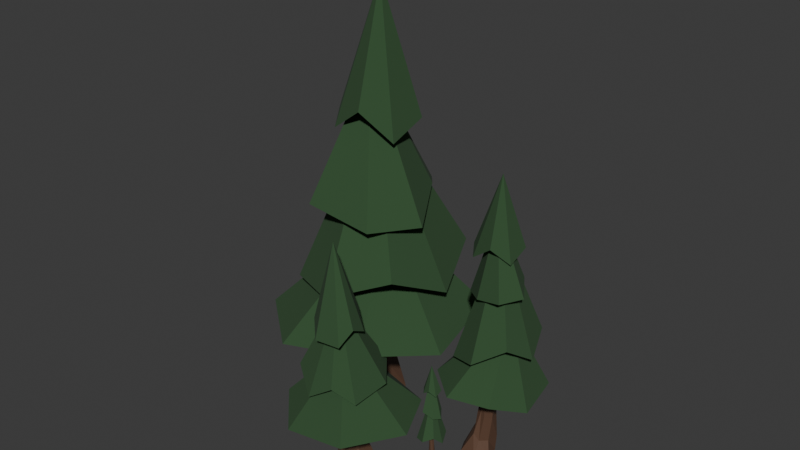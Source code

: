 # Source: Tree.blend  (saved by Blender 4.2.66; exported with 4.5.12 LTS)
import bpy
from mathutils import Matrix  # noqa: F401  (used for matrix-valued properties, if any)

bpy.ops.wm.read_factory_settings(use_empty=True)
scene = bpy.context.scene
scene.name = 'Scene'

# ---- collections
col_collection = bpy.data.collections.new('Collection'); scene.collection.children.link(col_collection)

# ---- materials (node trees are filled in below, after node groups)
mat_tree = bpy.data.materials.new('Tree')
mat_trunk = bpy.data.materials.new('Trunk')

# ---- material node trees
mat_tree.use_nodes = True; mat_tree.node_tree.nodes.clear()
_N = mat_tree.node_tree.nodes; _L = mat_tree.node_tree.links
n0 = _N.new('ShaderNodeBsdfPrincipled'); n0.name = 'Principled BSDF'; n0.location = (10, 300)
n0.inputs[0].default_value = (0.03111, 0.07973, 0.03039, 1.0)
n0.inputs[2].default_value = 1.0
n1 = _N.new('ShaderNodeOutputMaterial'); n1.name = 'Material Output'; n1.location = (300, 300)
_L.new(n0.outputs[0], n1.inputs[0])
n1.is_active_output = True
mat_trunk.use_nodes = True; mat_trunk.node_tree.nodes.clear()
_N = mat_trunk.node_tree.nodes; _L = mat_trunk.node_tree.links
n0 = _N.new('ShaderNodeBsdfPrincipled'); n0.name = 'Principled BSDF'; n0.location = (10, 300)
n0.inputs[0].default_value = (0.1124, 0.05925, 0.03642, 1.0)
n1 = _N.new('ShaderNodeOutputMaterial'); n1.name = 'Material Output'; n1.location = (300, 300)
_L.new(n0.outputs[0], n1.inputs[0])
n1.is_active_output = True

# ---- world
world_world = bpy.data.worlds.new('World'); scene.world = world_world
world_world.use_nodes = True; world_world.node_tree.nodes.clear()
_N = world_world.node_tree.nodes; _L = world_world.node_tree.links
n0 = _N.new('ShaderNodeOutputWorld'); n0.name = 'World Output'; n0.location = (300, 300)
n1 = _N.new('ShaderNodeBackground'); n1.name = 'Background'; n1.location = (10, 300)
n1.inputs[0].default_value = (0.05088, 0.05088, 0.05088, 1.0)
_L.new(n1.outputs[0], n0.inputs[0])
n0.is_active_output = True
world_world.color = (0.05088, 0.05088, 0.05088)
world_world.sun_shadow_jitter_overblur = 0.0

# ---- meshes
me_cone = bpy.data.meshes.new('Cone')
me_cone.from_pydata([(-0.08482, 0.9675, -1.251), (0.7818, 0.6235, -1.0), (0.824, -0.3148, -1.245), (0.2405, -0.7773, -0.8078), (-0.5424, -0.6012, -1.194), (-0.8815, -0.08106, -0.9804), (-0.9088, 0.4831, -1.304), (0.0, 0.0, 1.0), (-0.02283, 0.03267, -0.362)], [], [(0, 7, 1), (1, 7, 2), (2, 7, 3), (3, 7, 4), (4, 7, 5), (5, 7, 6), (6, 7, 0), (4, 5, 8), (6, 8, 5), (0, 8, 6), (1, 8, 0), (2, 8, 1), (3, 8, 2), (4, 8, 3)])
_uv = me_cone.uv_layers.new(name='UVMap')
_uv.uv.foreach_set('vector', [0.25, 0.49, 0.25, 0.25, 0.4376, 0.3996, 0.4376, 0.3996, 0.25, 0.25, 0.484, 0.1966, 0.484, 0.1966, 0.25, 0.25, 0.3541, 0.03377, 0.3541, 0.03377, 0.25, 0.25, 0.1459, 0.03377, 0.1459, 0.03377, 0.25, 0.25, 0.01602, 0.1966, 0.01602, 0.1966, 0.25, 0.25, 0.06236, 0.3996, 0.06236, 0.3996, 0.25, 0.25, 0.25, 0.49, 0.1459, 0.03377, 0.01602, 0.1966, 0.0, 0.0, 0.06236, 0.3996, 0.0, 0.0, 0.01602, 0.1966, 0.25, 0.49, 0.0, 0.0, 0.06236, 0.3996, 0.4376, 0.3996, 0.0, 0.0, 0.25, 0.49, 0.484, 0.1966, 0.0, 0.0, 0.4376, 0.3996, 0.3541, 0.03377, 0.0, 0.0, 0.484, 0.1966, 0.1459, 0.03377, 0.0, 0.0, 0.3541, 0.03377])
me_cone.materials.append(mat_tree)
me_cone.update()
me_cone_001 = bpy.data.meshes.new('Cone.001')
me_cone_001.from_pydata([(-0.08482, 0.9675, -1.251), (0.7818, 0.6235, -1.0), (0.824, -0.3148, -1.245), (0.3545, -0.8983, -1.156), (-0.5101, -0.6695, -1.11), (-0.6344, -0.2364, -0.9984), (-0.6897, 0.5582, -1.329), (0.0, 0.0, 1.0), (-0.02283, 0.03267, -0.362)], [], [(0, 7, 1), (1, 7, 2), (2, 7, 3), (3, 7, 4), (4, 7, 5), (5, 7, 6), (6, 7, 0), (4, 5, 8), (6, 8, 5), (0, 8, 6), (1, 8, 0), (2, 8, 1), (3, 8, 2), (4, 8, 3)])
_uv = me_cone_001.uv_layers.new(name='UVMap')
_uv.uv.foreach_set('vector', [0.25, 0.49, 0.25, 0.25, 0.4376, 0.3996, 0.4376, 0.3996, 0.25, 0.25, 0.484, 0.1966, 0.484, 0.1966, 0.25, 0.25, 0.3541, 0.03377, 0.3541, 0.03377, 0.25, 0.25, 0.1459, 0.03377, 0.1459, 0.03377, 0.25, 0.25, 0.01602, 0.1966, 0.01602, 0.1966, 0.25, 0.25, 0.06236, 0.3996, 0.06236, 0.3996, 0.25, 0.25, 0.25, 0.49, 0.1459, 0.03377, 0.01602, 0.1966, 0.0, 0.0, 0.06236, 0.3996, 0.0, 0.0, 0.01602, 0.1966, 0.25, 0.49, 0.0, 0.0, 0.06236, 0.3996, 0.4376, 0.3996, 0.0, 0.0, 0.25, 0.49, 0.484, 0.1966, 0.0, 0.0, 0.4376, 0.3996, 0.3541, 0.03377, 0.0, 0.0, 0.484, 0.1966, 0.1459, 0.03377, 0.0, 0.0, 0.3541, 0.03377])
me_cone_001.materials.append(mat_tree)
me_cone_001.update()
me_cone_002 = bpy.data.meshes.new('Cone.002')
me_cone_002.from_pydata([(-0.08482, 0.9675, -1.251), (0.7399, 0.6967, -1.304), (0.7774, -0.3876, -1.46), (0.275, -0.8611, -1.043), (-0.496, -0.6276, -1.329), (-0.8773, -0.08445, -0.9409), (-0.7732, 0.6221, -1.164), (0.0, 0.0, 1.0), (-0.02283, 0.03267, -0.362), (0.7479, 0.1536, -1.052)], [], [(0, 7, 1), (1, 7, 2, 9), (2, 7, 3), (3, 7, 4), (4, 7, 5), (5, 7, 6), (6, 7, 0), (4, 5, 8), (6, 8, 5), (0, 8, 6), (1, 8, 0), (2, 8, 1, 9), (3, 8, 2), (4, 8, 3)])
_uv = me_cone_002.uv_layers.new(name='UVMap')
_uv.uv.foreach_set('vector', [0.25, 0.49, 0.25, 0.25, 0.4376, 0.3996, 0.4376, 0.3996, 0.25, 0.25, 0.484, 0.1966, 0.4608, 0.2981, 0.484, 0.1966, 0.25, 0.25, 0.3541, 0.03377, 0.3541, 0.03377, 0.25, 0.25, 0.1459, 0.03377, 0.1459, 0.03377, 0.25, 0.25, 0.01602, 0.1966, 0.01602, 0.1966, 0.25, 0.25, 0.06236, 0.3996, 0.06236, 0.3996, 0.25, 0.25, 0.25, 0.49, 0.1459, 0.03377, 0.01602, 0.1966, 0.0, 0.0, 0.06236, 0.3996, 0.0, 0.0, 0.01602, 0.1966, 0.25, 0.49, 0.0, 0.0, 0.06236, 0.3996, 0.4376, 0.3996, 0.0, 0.0, 0.25, 0.49, 0.484, 0.1966, 0.0, 0.0, 0.4376, 0.3996, 0.4608, 0.2981, 0.3541, 0.03377, 0.0, 0.0, 0.484, 0.1966, 0.1459, 0.03377, 0.0, 0.0, 0.3541, 0.03377])
me_cone_002.materials.append(mat_tree)
me_cone_002.update()
me_cone_003 = bpy.data.meshes.new('Cone.003')
me_cone_003.from_pydata([(-0.08482, 0.9675, -1.251), (0.7818, 0.6235, -1.0), (0.824, -0.3148, -1.245), (0.3035, -0.8491, -0.9276), (-0.5101, -0.6695, -1.11), (-0.8773, -0.08445, -0.9409), (-0.7732, 0.6221, -1.164), (0.0, 0.0, 1.0), (-0.02283, 0.03267, -0.362)], [], [(0, 7, 1), (1, 7, 2), (2, 7, 3), (3, 7, 4), (4, 7, 5), (5, 7, 6), (6, 7, 0), (4, 5, 8), (6, 8, 5), (0, 8, 6), (1, 8, 0), (2, 8, 1), (3, 8, 2), (4, 8, 3)])
_uv = me_cone_003.uv_layers.new(name='UVMap')
_uv.uv.foreach_set('vector', [0.25, 0.49, 0.25, 0.25, 0.4376, 0.3996, 0.4376, 0.3996, 0.25, 0.25, 0.484, 0.1966, 0.484, 0.1966, 0.25, 0.25, 0.3541, 0.03377, 0.3541, 0.03377, 0.25, 0.25, 0.1459, 0.03377, 0.1459, 0.03377, 0.25, 0.25, 0.01602, 0.1966, 0.01602, 0.1966, 0.25, 0.25, 0.06236, 0.3996, 0.06236, 0.3996, 0.25, 0.25, 0.25, 0.49, 0.1459, 0.03377, 0.01602, 0.1966, 0.0, 0.0, 0.06236, 0.3996, 0.0, 0.0, 0.01602, 0.1966, 0.25, 0.49, 0.0, 0.0, 0.06236, 0.3996, 0.4376, 0.3996, 0.0, 0.0, 0.25, 0.49, 0.484, 0.1966, 0.0, 0.0, 0.4376, 0.3996, 0.3541, 0.03377, 0.0, 0.0, 0.484, 0.1966, 0.1459, 0.03377, 0.0, 0.0, 0.3541, 0.03377])
me_cone_003.materials.append(mat_tree)
me_cone_003.update()
me_cylinder = bpy.data.meshes.new('Cylinder')
me_cylinder.from_pydata([(8.479e-09, 1.751, -1.0), (-0.09448, 0.4778, 1.479), (1.369, 1.092, -1.0), (0.2753, 0.2936, 1.458), (1.707, -0.3897, -1.0), (0.3662, -0.1156, 1.455), (0.7598, -1.578, -1.0), (0.1097, -0.4418, 1.473), (-0.7598, -1.578, -1.0), (-0.301, -0.4393, 1.498), (-1.297, -0.4114, -1.0), (-0.5566, -0.11, 1.512), (-0.9235, 1.057, -0.9246), (-0.4647, 0.2982, 1.503), (0.1026, 1.192, 0.1391), (0.8464, 0.8262, -0.07235), (1.012, 0.003985, -0.1226), (0.5211, -0.6806, -0.07797), (0.03258, -0.5896, 0.02801), (-0.599, -0.1104, 0.1626), (-0.5825, 0.59, -0.04613), (-0.2274, 0.8145, 0.5967), (0.3693, 0.7606, 0.5914), (0.8352, 0.3533, 0.4259), (0.5667, -0.3743, 0.6576), (0.1585, -0.5606, 0.5691), (-0.354, -0.4425, 0.6219), (-0.4153, 0.1824, 0.5499), (1.236, 1.114, -0.6455), (1.148, -0.1367, -0.651), (0.5052, -0.7736, -0.67), (-0.04547, -1.055, -0.5251), (-0.637, 0.1593, -0.4055), (-0.6788, 1.014, -0.5385), (0.1043, 1.259, -0.461)], [], [(21, 1, 3, 22), (22, 3, 5, 23), (23, 5, 7, 24), (24, 7, 9, 25), (25, 9, 11, 26), (3, 1, 13, 11, 9, 7, 5), (26, 11, 13, 27), (27, 13, 1, 21), (0, 2, 4, 6, 8, 10, 12), (33, 20, 14, 34), (32, 19, 20, 33), (31, 18, 19, 32), (30, 17, 18, 31), (29, 16, 17, 30), (28, 15, 16, 29), (34, 14, 15, 28), (20, 27, 21, 14), (19, 26, 27, 20), (18, 25, 26, 19), (17, 24, 25, 18), (16, 23, 24, 17), (15, 22, 23, 16), (14, 21, 22, 15), (0, 34, 28, 2), (2, 28, 29, 4), (4, 29, 30, 6), (6, 30, 31, 8), (8, 31, 32, 10), (10, 32, 33, 12), (12, 33, 34, 0)])
_uv = me_cylinder.uv_layers.new(name='UVMap')
_uv.uv.foreach_set('vector', [1.0, 0.875, 1.0, 1.0, 0.8571, 1.0, 0.8571, 0.875, 0.8571, 0.875, 0.8571, 1.0, 0.7143, 1.0, 0.7143, 0.875, 0.7143, 0.875, 0.7143, 1.0, 0.5714, 1.0, 0.5714, 0.875, 0.5714, 0.875, 0.5714, 1.0, 0.4286, 1.0, 0.4286, 0.875, 0.4286, 0.875, 0.4286, 1.0, 0.2857, 1.0, 0.2857, 0.875, 0.4376, 0.3996, 0.25, 0.49, 0.06236, 0.3996, 0.01602, 0.1966, 0.1459, 0.03377, 0.3541, 0.03377, 0.484, 0.1966, 0.2857, 0.875, 0.2857, 1.0, 0.1429, 1.0, 0.1429, 0.875, 0.1429, 0.875, 0.1429, 1.0, 2.98e-08, 1.0, 2.98e-08, 0.875, 0.75, 0.49, 0.9376, 0.3996, 0.984, 0.1966, 0.8541, 0.03377, 0.6459, 0.03377, 0.516, 0.1966, 0.5624, 0.3996, 0.1429, 0.625, 0.1429, 0.75, 2.98e-08, 0.75, 2.98e-08, 0.625, 0.2857, 0.625, 0.2857, 0.75, 0.1429, 0.75, 0.1429, 0.625, 0.4286, 0.625, 0.4286, 0.75, 0.2857, 0.75, 0.2857, 0.625, 0.5714, 0.625, 0.5714, 0.75, 0.4286, 0.75, 0.4286, 0.625, 0.7143, 0.625, 0.7143, 0.75, 0.5714, 0.75, 0.5714, 0.625, 0.8571, 0.625, 0.8571, 0.75, 0.7143, 0.75, 0.7143, 0.625, 1.0, 0.625, 1.0, 0.75, 0.8571, 0.75, 0.8571, 0.625, 0.1429, 0.75, 0.1429, 0.875, 2.98e-08, 0.875, 2.98e-08, 0.75, 0.2857, 0.75, 0.2857, 0.875, 0.1429, 0.875, 0.1429, 0.75, 0.4286, 0.75, 0.4286, 0.875, 0.2857, 0.875, 0.2857, 0.75, 0.5714, 0.75, 0.5714, 0.875, 0.4286, 0.875, 0.4286, 0.75, 0.7143, 0.75, 0.7143, 0.875, 0.5714, 0.875, 0.5714, 0.75, 0.8571, 0.75, 0.8571, 0.875, 0.7143, 0.875, 0.7143, 0.75, 1.0, 0.75, 1.0, 0.875, 0.8571, 0.875, 0.8571, 0.75, 1.0, 0.5, 1.0, 0.625, 0.8571, 0.625, 0.8571, 0.5, 0.8571, 0.5, 0.8571, 0.625, 0.7143, 0.625, 0.7143, 0.5, 0.7143, 0.5, 0.7143, 0.625, 0.5714, 0.625, 0.5714, 0.5, 0.5714, 0.5, 0.5714, 0.625, 0.4286, 0.625, 0.4286, 0.5, 0.4286, 0.5, 0.4286, 0.625, 0.2857, 0.625, 0.2857, 0.5, 0.2857, 0.5, 0.2857, 0.625, 0.1429, 0.625, 0.1429, 0.5, 0.1429, 0.5, 0.1429, 0.625, 2.98e-08, 0.625, 2.98e-08, 0.5])
me_cylinder.materials.append(mat_trunk)
me_cylinder.update()
me_cylinder_001 = bpy.data.meshes.new('Cylinder.001')
me_cylinder_001.from_pydata([(-0.1171, -0.3468, -0.00762), (-0.08953, -0.2991, 0.3522), (-0.1579, -0.2955, -0.00762), (-0.1004, -0.285, 0.3491), (-0.1432, -0.2316, -0.00762), (-0.09629, -0.2674, 0.3487), (-0.08415, -0.2032, -0.00762), (-0.08021, -0.2595, 0.3513), (-0.02513, -0.2317, -0.00762), (-0.06431, -0.2673, 0.355), (-0.02615, -0.2871, -0.00762), (-0.06055, -0.2849, 0.3569), (-0.0682, -0.3371, 0.003322), (-0.07178, -0.2991, 0.3557), (-0.1106, -0.3231, 0.1577), (-0.1326, -0.295, 0.127), (-0.1236, -0.2599, 0.1197), (-0.09171, -0.2426, 0.1262), (-0.07444, -0.2553, 0.1416), (-0.0589, -0.2857, 0.1611), (-0.07268, -0.3126, 0.1308), (-0.09068, -0.3147, 0.2241), (-0.1128, -0.3014, 0.2233), (-0.1233, -0.2768, 0.1993), (-0.09923, -0.2536, 0.233), (-0.07988, -0.254, 0.2201), (-0.06219, -0.2682, 0.2278), (-0.07153, -0.2936, 0.2173), (-0.1531, -0.2988, 0.04383), (-0.1263, -0.2519, 0.04303), (-0.08934, -0.2392, 0.04027), (-0.06267, -0.2386, 0.06131), (-0.06248, -0.2969, 0.07867), (-0.0769, -0.3309, 0.05935), (-0.1119, -0.3257, 0.07062)], [], [(21, 1, 3, 22), (22, 3, 5, 23), (23, 5, 7, 24), (24, 7, 9, 25), (25, 9, 11, 26), (3, 1, 13, 11, 9, 7, 5), (26, 11, 13, 27), (27, 13, 1, 21), (0, 2, 4, 6, 8, 10, 12), (33, 20, 14, 34), (32, 19, 20, 33), (31, 18, 19, 32), (30, 17, 18, 31), (29, 16, 17, 30), (28, 15, 16, 29), (34, 14, 15, 28), (20, 27, 21, 14), (19, 26, 27, 20), (18, 25, 26, 19), (17, 24, 25, 18), (16, 23, 24, 17), (15, 22, 23, 16), (14, 21, 22, 15), (0, 34, 28, 2), (2, 28, 29, 4), (4, 29, 30, 6), (6, 30, 31, 8), (8, 31, 32, 10), (10, 32, 33, 12), (12, 33, 34, 0)])
_uv = me_cylinder_001.uv_layers.new(name='UVMap')
_uv.uv.foreach_set('vector', [1.0, 0.875, 1.0, 1.0, 0.8571, 1.0, 0.8571, 0.875, 0.8571, 0.875, 0.8571, 1.0, 0.7143, 1.0, 0.7143, 0.875, 0.7143, 0.875, 0.7143, 1.0, 0.5714, 1.0, 0.5714, 0.875, 0.5714, 0.875, 0.5714, 1.0, 0.4286, 1.0, 0.4286, 0.875, 0.4286, 0.875, 0.4286, 1.0, 0.2857, 1.0, 0.2857, 0.875, 0.4376, 0.3996, 0.25, 0.49, 0.06236, 0.3996, 0.01602, 0.1966, 0.1459, 0.03377, 0.3541, 0.03377, 0.484, 0.1966, 0.2857, 0.875, 0.2857, 1.0, 0.1429, 1.0, 0.1429, 0.875, 0.1429, 0.875, 0.1429, 1.0, 2.98e-08, 1.0, 2.98e-08, 0.875, 0.75, 0.49, 0.9376, 0.3996, 0.984, 0.1966, 0.8541, 0.03377, 0.6459, 0.03377, 0.516, 0.1966, 0.5624, 0.3996, 0.1429, 0.625, 0.1429, 0.75, 2.98e-08, 0.75, 2.98e-08, 0.625, 0.2857, 0.625, 0.2857, 0.75, 0.1429, 0.75, 0.1429, 0.625, 0.4286, 0.625, 0.4286, 0.75, 0.2857, 0.75, 0.2857, 0.625, 0.5714, 0.625, 0.5714, 0.75, 0.4286, 0.75, 0.4286, 0.625, 0.7143, 0.625, 0.7143, 0.75, 0.5714, 0.75, 0.5714, 0.625, 0.8571, 0.625, 0.8571, 0.75, 0.7143, 0.75, 0.7143, 0.625, 1.0, 0.625, 1.0, 0.75, 0.8571, 0.75, 0.8571, 0.625, 0.1429, 0.75, 0.1429, 0.875, 2.98e-08, 0.875, 2.98e-08, 0.75, 0.2857, 0.75, 0.2857, 0.875, 0.1429, 0.875, 0.1429, 0.75, 0.4286, 0.75, 0.4286, 0.875, 0.2857, 0.875, 0.2857, 0.75, 0.5714, 0.75, 0.5714, 0.875, 0.4286, 0.875, 0.4286, 0.75, 0.7143, 0.75, 0.7143, 0.875, 0.5714, 0.875, 0.5714, 0.75, 0.8571, 0.75, 0.8571, 0.875, 0.7143, 0.875, 0.7143, 0.75, 1.0, 0.75, 1.0, 0.875, 0.8571, 0.875, 0.8571, 0.75, 1.0, 0.5, 1.0, 0.625, 0.8571, 0.625, 0.8571, 0.5, 0.8571, 0.5, 0.8571, 0.625, 0.7143, 0.625, 0.7143, 0.5, 0.7143, 0.5, 0.7143, 0.625, 0.5714, 0.625, 0.5714, 0.5, 0.5714, 0.5, 0.5714, 0.625, 0.4286, 0.625, 0.4286, 0.5, 0.4286, 0.5, 0.4286, 0.625, 0.2857, 0.625, 0.2857, 0.5, 0.2857, 0.5, 0.2857, 0.625, 0.1429, 0.625, 0.1429, 0.5, 0.1429, 0.5, 0.1429, 0.625, 2.98e-08, 0.625, 2.98e-08, 0.5])
me_cylinder_001.materials.append(mat_trunk)
me_cylinder_001.update()
me_cone_004 = bpy.data.meshes.new('Cone.004')
me_cone_004.from_pydata([(0.1335, -0.2858, 0.2249), (0.0401, -0.4914, 0.2485), (-0.1854, -0.4918, 0.2109), (-0.3104, -0.3604, 0.2399), (-0.2576, -0.1659, 0.2219), (-0.1135, -0.0834, 0.2472), (0.05695, -0.116, 0.2306), (-0.1124, -0.2957, 0.4619), (-0.09722, -0.2908, 0.3122)], [], [(0, 7, 1), (1, 7, 2), (2, 7, 3), (3, 7, 4), (4, 7, 5), (5, 7, 6), (6, 7, 0), (4, 5, 8), (6, 8, 5), (0, 8, 6), (1, 8, 0), (2, 8, 1), (3, 8, 2), (4, 8, 3)])
_uv = me_cone_004.uv_layers.new(name='UVMap')
_uv.uv.foreach_set('vector', [0.25, 0.49, 0.25, 0.25, 0.4376, 0.3996, 0.4376, 0.3996, 0.25, 0.25, 0.484, 0.1966, 0.484, 0.1966, 0.25, 0.25, 0.3541, 0.03377, 0.3541, 0.03377, 0.25, 0.25, 0.1459, 0.03377, 0.1459, 0.03377, 0.25, 0.25, 0.01602, 0.1966, 0.01602, 0.1966, 0.25, 0.25, 0.06236, 0.3996, 0.06236, 0.3996, 0.25, 0.25, 0.25, 0.49, 0.1459, 0.03377, 0.01602, 0.1966, 0.0, 0.0, 0.06236, 0.3996, 0.0, 0.0, 0.01602, 0.1966, 0.25, 0.49, 0.0, 0.0, 0.06236, 0.3996, 0.4376, 0.3996, 0.0, 0.0, 0.25, 0.49, 0.484, 0.1966, 0.0, 0.0, 0.4376, 0.3996, 0.3541, 0.03377, 0.0, 0.0, 0.484, 0.1966, 0.1459, 0.03377, 0.0, 0.0, 0.3541, 0.03377])
me_cone_004.materials.append(mat_tree)
me_cone_004.update()
me_cone_005 = bpy.data.meshes.new('Cone.005')
me_cone_005.from_pydata([(0.02804, -0.2587, 0.3599), (0.01516, -0.3909, 0.342), (-0.1472, -0.432, 0.3227), (-0.2339, -0.3775, 0.3852), (-0.2261, -0.2508, 0.3576), (-0.1559, -0.1794, 0.4131), (-0.04696, -0.1683, 0.3813), (-0.1059, -0.3294, 0.6571), (-0.107, -0.3098, 0.4777), (-0.06527, -0.4135, 0.376)], [], [(0, 7, 1), (1, 7, 2, 9), (2, 7, 3), (3, 7, 4), (4, 7, 5), (5, 7, 6), (6, 7, 0), (4, 5, 8), (6, 8, 5), (0, 8, 6), (1, 8, 0), (2, 8, 1, 9), (3, 8, 2), (4, 8, 3)])
_uv = me_cone_005.uv_layers.new(name='UVMap')
_uv.uv.foreach_set('vector', [0.25, 0.49, 0.25, 0.25, 0.4376, 0.3996, 0.4376, 0.3996, 0.25, 0.25, 0.484, 0.1966, 0.4608, 0.2981, 0.484, 0.1966, 0.25, 0.25, 0.3541, 0.03377, 0.3541, 0.03377, 0.25, 0.25, 0.1459, 0.03377, 0.1459, 0.03377, 0.25, 0.25, 0.01602, 0.1966, 0.01602, 0.1966, 0.25, 0.25, 0.06236, 0.3996, 0.06236, 0.3996, 0.25, 0.25, 0.25, 0.49, 0.1459, 0.03377, 0.01602, 0.1966, 0.0, 0.0, 0.06236, 0.3996, 0.0, 0.0, 0.01602, 0.1966, 0.25, 0.49, 0.0, 0.0, 0.06236, 0.3996, 0.4376, 0.3996, 0.0, 0.0, 0.25, 0.49, 0.484, 0.1966, 0.0, 0.0, 0.4376, 0.3996, 0.4608, 0.2981, 0.3541, 0.03377, 0.0, 0.0, 0.484, 0.1966, 0.1459, 0.03377, 0.0, 0.0, 0.3541, 0.03377])
me_cone_005.materials.append(mat_tree)
me_cone_005.update()
me_cone_007 = bpy.data.meshes.new('Cone.007')
me_cone_007.from_pydata([(-0.1289, -0.4104, 0.6729), (-0.1926, -0.3468, 0.699), (-0.1565, -0.266, 0.6672), (-0.09537, -0.2476, 0.7329), (-0.0304, -0.2941, 0.688), (-0.02473, -0.3508, 0.7192), (-0.03965, -0.4011, 0.6747), (-0.1303, -0.3171, 0.9781), (-0.1106, -0.3253, 0.7942)], [], [(0, 7, 1), (1, 7, 2), (2, 7, 3), (3, 7, 4), (4, 7, 5), (5, 7, 6), (6, 7, 0), (4, 5, 8), (6, 8, 5), (0, 8, 6), (1, 8, 0), (2, 8, 1), (3, 8, 2), (4, 8, 3)])
_uv = me_cone_007.uv_layers.new(name='UVMap')
_uv.uv.foreach_set('vector', [0.25, 0.49, 0.25, 0.25, 0.4376, 0.3996, 0.4376, 0.3996, 0.25, 0.25, 0.484, 0.1966, 0.484, 0.1966, 0.25, 0.25, 0.3541, 0.03377, 0.3541, 0.03377, 0.25, 0.25, 0.1459, 0.03377, 0.1459, 0.03377, 0.25, 0.25, 0.01602, 0.1966, 0.01602, 0.1966, 0.25, 0.25, 0.06236, 0.3996, 0.06236, 0.3996, 0.25, 0.25, 0.25, 0.49, 0.1459, 0.03377, 0.01602, 0.1966, 0.0, 0.0, 0.06236, 0.3996, 0.0, 0.0, 0.01602, 0.1966, 0.25, 0.49, 0.0, 0.0, 0.06236, 0.3996, 0.4376, 0.3996, 0.0, 0.0, 0.25, 0.49, 0.484, 0.1966, 0.0, 0.0, 0.4376, 0.3996, 0.3541, 0.03377, 0.0, 0.0, 0.484, 0.1966, 0.1459, 0.03377, 0.0, 0.0, 0.3541, 0.03377])
me_cone_007.materials.append(mat_tree)
me_cone_007.update()
me_cylinder_002 = bpy.data.meshes.new('Cylinder.002')
me_cylinder_002.from_pydata([(8.479e-09, 1.751, -1.0), (-0.09448, 0.4778, 1.479), (1.369, 1.092, -1.0), (0.2753, 0.2936, 1.458), (1.707, -0.3897, -1.0), (0.3662, -0.1156, 1.455), (0.7598, -1.578, -1.0), (0.1097, -0.4418, 1.473), (-0.7598, -1.578, -1.0), (-0.301, -0.4393, 1.498), (-1.297, -0.4114, -1.0), (-0.5566, -0.11, 1.512), (-0.9235, 1.057, -0.9246), (-0.4647, 0.2982, 1.503), (0.1026, 1.192, 0.1391), (0.8464, 0.8262, -0.07235), (1.012, 0.003985, -0.1226), (0.5211, -0.6806, -0.07797), (0.03258, -0.5896, 0.02801), (-0.599, -0.1104, 0.1626), (-0.5825, 0.59, -0.04613), (-0.2274, 0.8145, 0.5967), (0.3693, 0.7606, 0.5914), (0.8352, 0.3533, 0.4259), (0.5667, -0.3743, 0.6576), (0.1585, -0.5606, 0.5691), (-0.354, -0.4425, 0.6219), (-0.4153, 0.1824, 0.5499), (1.236, 1.114, -0.6455), (1.148, -0.1367, -0.651), (0.5052, -0.7736, -0.67), (-0.04547, -1.055, -0.5251), (-0.637, 0.1593, -0.4055), (-0.6788, 1.014, -0.5385), (0.1043, 1.259, -0.461)], [], [(21, 1, 3, 22), (22, 3, 5, 23), (23, 5, 7, 24), (24, 7, 9, 25), (25, 9, 11, 26), (3, 1, 13, 11, 9, 7, 5), (26, 11, 13, 27), (27, 13, 1, 21), (0, 2, 4, 6, 8, 10, 12), (33, 20, 14, 34), (32, 19, 20, 33), (31, 18, 19, 32), (30, 17, 18, 31), (29, 16, 17, 30), (28, 15, 16, 29), (34, 14, 15, 28), (20, 27, 21, 14), (19, 26, 27, 20), (18, 25, 26, 19), (17, 24, 25, 18), (16, 23, 24, 17), (15, 22, 23, 16), (14, 21, 22, 15), (0, 34, 28, 2), (2, 28, 29, 4), (4, 29, 30, 6), (6, 30, 31, 8), (8, 31, 32, 10), (10, 32, 33, 12), (12, 33, 34, 0)])
_uv = me_cylinder_002.uv_layers.new(name='UVMap')
_uv.uv.foreach_set('vector', [1.0, 0.875, 1.0, 1.0, 0.8571, 1.0, 0.8571, 0.875, 0.8571, 0.875, 0.8571, 1.0, 0.7143, 1.0, 0.7143, 0.875, 0.7143, 0.875, 0.7143, 1.0, 0.5714, 1.0, 0.5714, 0.875, 0.5714, 0.875, 0.5714, 1.0, 0.4286, 1.0, 0.4286, 0.875, 0.4286, 0.875, 0.4286, 1.0, 0.2857, 1.0, 0.2857, 0.875, 0.4376, 0.3996, 0.25, 0.49, 0.06236, 0.3996, 0.01602, 0.1966, 0.1459, 0.03377, 0.3541, 0.03377, 0.484, 0.1966, 0.2857, 0.875, 0.2857, 1.0, 0.1429, 1.0, 0.1429, 0.875, 0.1429, 0.875, 0.1429, 1.0, 2.98e-08, 1.0, 2.98e-08, 0.875, 0.75, 0.49, 0.9376, 0.3996, 0.984, 0.1966, 0.8541, 0.03377, 0.6459, 0.03377, 0.516, 0.1966, 0.5624, 0.3996, 0.1429, 0.625, 0.1429, 0.75, 2.98e-08, 0.75, 2.98e-08, 0.625, 0.2857, 0.625, 0.2857, 0.75, 0.1429, 0.75, 0.1429, 0.625, 0.4286, 0.625, 0.4286, 0.75, 0.2857, 0.75, 0.2857, 0.625, 0.5714, 0.625, 0.5714, 0.75, 0.4286, 0.75, 0.4286, 0.625, 0.7143, 0.625, 0.7143, 0.75, 0.5714, 0.75, 0.5714, 0.625, 0.8571, 0.625, 0.8571, 0.75, 0.7143, 0.75, 0.7143, 0.625, 1.0, 0.625, 1.0, 0.75, 0.8571, 0.75, 0.8571, 0.625, 0.1429, 0.75, 0.1429, 0.875, 2.98e-08, 0.875, 2.98e-08, 0.75, 0.2857, 0.75, 0.2857, 0.875, 0.1429, 0.875, 0.1429, 0.75, 0.4286, 0.75, 0.4286, 0.875, 0.2857, 0.875, 0.2857, 0.75, 0.5714, 0.75, 0.5714, 0.875, 0.4286, 0.875, 0.4286, 0.75, 0.7143, 0.75, 0.7143, 0.875, 0.5714, 0.875, 0.5714, 0.75, 0.8571, 0.75, 0.8571, 0.875, 0.7143, 0.875, 0.7143, 0.75, 1.0, 0.75, 1.0, 0.875, 0.8571, 0.875, 0.8571, 0.75, 1.0, 0.5, 1.0, 0.625, 0.8571, 0.625, 0.8571, 0.5, 0.8571, 0.5, 0.8571, 0.625, 0.7143, 0.625, 0.7143, 0.5, 0.7143, 0.5, 0.7143, 0.625, 0.5714, 0.625, 0.5714, 0.5, 0.5714, 0.5, 0.5714, 0.625, 0.4286, 0.625, 0.4286, 0.5, 0.4286, 0.5, 0.4286, 0.625, 0.2857, 0.625, 0.2857, 0.5, 0.2857, 0.5, 0.2857, 0.625, 0.1429, 0.625, 0.1429, 0.5, 0.1429, 0.5, 0.1429, 0.625, 2.98e-08, 0.625, 2.98e-08, 0.5])
me_cylinder_002.materials.append(mat_trunk)
me_cylinder_002.update()
me_cone_008 = bpy.data.meshes.new('Cone.008')
me_cone_008.from_pydata([(-0.08482, 0.9675, -1.251), (0.7818, 0.6235, -1.0), (0.824, -0.3148, -1.245), (0.3035, -0.8491, -0.9276), (-0.5101, -0.6695, -1.11), (-0.8773, -0.08445, -0.9409), (-0.7732, 0.6221, -1.164), (0.0, 0.0, 1.0), (-0.02283, 0.03267, -0.362)], [], [(0, 7, 1), (1, 7, 2), (2, 7, 3), (3, 7, 4), (4, 7, 5), (5, 7, 6), (6, 7, 0), (4, 5, 8), (6, 8, 5), (0, 8, 6), (1, 8, 0), (2, 8, 1), (3, 8, 2), (4, 8, 3)])
_uv = me_cone_008.uv_layers.new(name='UVMap')
_uv.uv.foreach_set('vector', [0.25, 0.49, 0.25, 0.25, 0.4376, 0.3996, 0.4376, 0.3996, 0.25, 0.25, 0.484, 0.1966, 0.484, 0.1966, 0.25, 0.25, 0.3541, 0.03377, 0.3541, 0.03377, 0.25, 0.25, 0.1459, 0.03377, 0.1459, 0.03377, 0.25, 0.25, 0.01602, 0.1966, 0.01602, 0.1966, 0.25, 0.25, 0.06236, 0.3996, 0.06236, 0.3996, 0.25, 0.25, 0.25, 0.49, 0.1459, 0.03377, 0.01602, 0.1966, 0.0, 0.0, 0.06236, 0.3996, 0.0, 0.0, 0.01602, 0.1966, 0.25, 0.49, 0.0, 0.0, 0.06236, 0.3996, 0.4376, 0.3996, 0.0, 0.0, 0.25, 0.49, 0.484, 0.1966, 0.0, 0.0, 0.4376, 0.3996, 0.3541, 0.03377, 0.0, 0.0, 0.484, 0.1966, 0.1459, 0.03377, 0.0, 0.0, 0.3541, 0.03377])
me_cone_008.materials.append(mat_tree)
me_cone_008.update()
me_cone_009 = bpy.data.meshes.new('Cone.009')
me_cone_009.from_pydata([(-0.08482, 0.9675, -1.251), (0.7399, 0.6967, -1.304), (0.7774, -0.3876, -1.46), (0.275, -0.8611, -1.043), (-0.496, -0.6276, -1.329), (-0.8773, -0.08445, -0.9409), (-0.7732, 0.6221, -1.164), (0.0, 0.0, 1.0), (-0.02283, 0.03267, -0.362), (0.7479, 0.1536, -1.052)], [], [(0, 7, 1), (1, 7, 2, 9), (2, 7, 3), (3, 7, 4), (4, 7, 5), (5, 7, 6), (6, 7, 0), (4, 5, 8), (6, 8, 5), (0, 8, 6), (1, 8, 0), (2, 8, 1, 9), (3, 8, 2), (4, 8, 3)])
_uv = me_cone_009.uv_layers.new(name='UVMap')
_uv.uv.foreach_set('vector', [0.25, 0.49, 0.25, 0.25, 0.4376, 0.3996, 0.4376, 0.3996, 0.25, 0.25, 0.484, 0.1966, 0.4608, 0.2981, 0.484, 0.1966, 0.25, 0.25, 0.3541, 0.03377, 0.3541, 0.03377, 0.25, 0.25, 0.1459, 0.03377, 0.1459, 0.03377, 0.25, 0.25, 0.01602, 0.1966, 0.01602, 0.1966, 0.25, 0.25, 0.06236, 0.3996, 0.06236, 0.3996, 0.25, 0.25, 0.25, 0.49, 0.1459, 0.03377, 0.01602, 0.1966, 0.0, 0.0, 0.06236, 0.3996, 0.0, 0.0, 0.01602, 0.1966, 0.25, 0.49, 0.0, 0.0, 0.06236, 0.3996, 0.4376, 0.3996, 0.0, 0.0, 0.25, 0.49, 0.484, 0.1966, 0.0, 0.0, 0.4376, 0.3996, 0.4608, 0.2981, 0.3541, 0.03377, 0.0, 0.0, 0.484, 0.1966, 0.1459, 0.03377, 0.0, 0.0, 0.3541, 0.03377])
me_cone_009.materials.append(mat_tree)
me_cone_009.update()
me_cone_010 = bpy.data.meshes.new('Cone.010')
me_cone_010.from_pydata([(-0.08482, 0.9675, -1.251), (0.5366, 0.5424, -1.197), (0.824, -0.3148, -1.245), (0.3545, -0.8983, -1.156), (-0.5101, -0.6695, -1.11), (-0.6344, -0.2364, -0.9984), (-0.6897, 0.5582, -1.329), (0.0, 0.0, 1.0), (-0.02283, 0.03267, -0.362)], [], [(0, 7, 1), (1, 7, 2), (2, 7, 3), (3, 7, 4), (4, 7, 5), (5, 7, 6), (6, 7, 0), (4, 5, 8), (6, 8, 5), (0, 8, 6), (1, 8, 0), (2, 8, 1), (3, 8, 2), (4, 8, 3)])
_uv = me_cone_010.uv_layers.new(name='UVMap')
_uv.uv.foreach_set('vector', [0.25, 0.49, 0.25, 0.25, 0.4376, 0.3996, 0.4376, 0.3996, 0.25, 0.25, 0.484, 0.1966, 0.484, 0.1966, 0.25, 0.25, 0.3541, 0.03377, 0.3541, 0.03377, 0.25, 0.25, 0.1459, 0.03377, 0.1459, 0.03377, 0.25, 0.25, 0.01602, 0.1966, 0.01602, 0.1966, 0.25, 0.25, 0.06236, 0.3996, 0.06236, 0.3996, 0.25, 0.25, 0.25, 0.49, 0.1459, 0.03377, 0.01602, 0.1966, 0.0, 0.0, 0.06236, 0.3996, 0.0, 0.0, 0.01602, 0.1966, 0.25, 0.49, 0.0, 0.0, 0.06236, 0.3996, 0.4376, 0.3996, 0.0, 0.0, 0.25, 0.49, 0.484, 0.1966, 0.0, 0.0, 0.4376, 0.3996, 0.3541, 0.03377, 0.0, 0.0, 0.484, 0.1966, 0.1459, 0.03377, 0.0, 0.0, 0.3541, 0.03377])
me_cone_010.materials.append(mat_tree)
me_cone_010.update()
me_cone_011 = bpy.data.meshes.new('Cone.011')
me_cone_011.from_pydata([(-0.08482, 0.9675, -1.251), (0.7818, 0.6235, -1.0), (0.824, -0.3148, -1.245), (0.2405, -0.7773, -0.8078), (-0.5424, -0.6012, -1.194), (-0.8815, -0.08106, -0.9804), (-0.9088, 0.4831, -1.304), (0.0, 0.0, 1.0), (-0.02283, 0.03267, -0.362)], [], [(0, 7, 1), (1, 7, 2), (2, 7, 3), (3, 7, 4), (4, 7, 5), (5, 7, 6), (6, 7, 0), (4, 5, 8), (6, 8, 5), (0, 8, 6), (1, 8, 0), (2, 8, 1), (3, 8, 2), (4, 8, 3)])
_uv = me_cone_011.uv_layers.new(name='UVMap')
_uv.uv.foreach_set('vector', [0.25, 0.49, 0.25, 0.25, 0.4376, 0.3996, 0.4376, 0.3996, 0.25, 0.25, 0.484, 0.1966, 0.484, 0.1966, 0.25, 0.25, 0.3541, 0.03377, 0.3541, 0.03377, 0.25, 0.25, 0.1459, 0.03377, 0.1459, 0.03377, 0.25, 0.25, 0.01602, 0.1966, 0.01602, 0.1966, 0.25, 0.25, 0.06236, 0.3996, 0.06236, 0.3996, 0.25, 0.25, 0.25, 0.49, 0.1459, 0.03377, 0.01602, 0.1966, 0.0, 0.0, 0.06236, 0.3996, 0.0, 0.0, 0.01602, 0.1966, 0.25, 0.49, 0.0, 0.0, 0.06236, 0.3996, 0.4376, 0.3996, 0.0, 0.0, 0.25, 0.49, 0.484, 0.1966, 0.0, 0.0, 0.4376, 0.3996, 0.3541, 0.03377, 0.0, 0.0, 0.484, 0.1966, 0.1459, 0.03377, 0.0, 0.0, 0.3541, 0.03377])
me_cone_011.materials.append(mat_tree)
me_cone_011.update()
me_cylinder_003 = bpy.data.meshes.new('Cylinder.003')
me_cylinder_003.from_pydata([(8.479e-09, 1.751, -1.0), (-0.09448, 0.4778, 1.479), (1.369, 1.092, -1.0), (0.2753, 0.2936, 1.458), (1.707, -0.3897, -1.0), (0.3662, -0.1156, 1.455), (0.7598, -1.578, -1.0), (0.1097, -0.4418, 1.473), (-0.7598, -1.578, -1.0), (-0.301, -0.4393, 1.498), (-1.297, -0.4114, -1.0), (-0.5566, -0.11, 1.512), (-0.9235, 1.057, -0.9246), (-0.4647, 0.2982, 1.503), (0.1026, 1.192, 0.1391), (0.8464, 0.8262, -0.07235), (1.012, 0.003985, -0.1226), (0.5211, -0.6806, -0.07797), (0.03258, -0.5896, 0.02801), (-0.599, -0.1104, 0.1626), (-0.5825, 0.59, -0.04613), (-0.2274, 0.8145, 0.5967), (0.3693, 0.7606, 0.5914), (0.8352, 0.3533, 0.4259), (0.5667, -0.3743, 0.6576), (0.1585, -0.5606, 0.5691), (-0.354, -0.4425, 0.6219), (-0.4153, 0.1824, 0.5499), (1.236, 1.114, -0.6455), (1.148, -0.1367, -0.651), (0.5052, -0.7736, -0.67), (-0.04547, -1.055, -0.5251), (-0.637, 0.1593, -0.4055), (-0.6788, 1.014, -0.5385), (0.1043, 1.259, -0.461)], [], [(21, 1, 3, 22), (22, 3, 5, 23), (23, 5, 7, 24), (24, 7, 9, 25), (25, 9, 11, 26), (3, 1, 13, 11, 9, 7, 5), (26, 11, 13, 27), (27, 13, 1, 21), (0, 2, 4, 6, 8, 10, 12), (33, 20, 14, 34), (32, 19, 20, 33), (31, 18, 19, 32), (30, 17, 18, 31), (29, 16, 17, 30), (28, 15, 16, 29), (34, 14, 15, 28), (20, 27, 21, 14), (19, 26, 27, 20), (18, 25, 26, 19), (17, 24, 25, 18), (16, 23, 24, 17), (15, 22, 23, 16), (14, 21, 22, 15), (0, 34, 28, 2), (2, 28, 29, 4), (4, 29, 30, 6), (6, 30, 31, 8), (8, 31, 32, 10), (10, 32, 33, 12), (12, 33, 34, 0)])
_uv = me_cylinder_003.uv_layers.new(name='UVMap')
_uv.uv.foreach_set('vector', [1.0, 0.875, 1.0, 1.0, 0.8571, 1.0, 0.8571, 0.875, 0.8571, 0.875, 0.8571, 1.0, 0.7143, 1.0, 0.7143, 0.875, 0.7143, 0.875, 0.7143, 1.0, 0.5714, 1.0, 0.5714, 0.875, 0.5714, 0.875, 0.5714, 1.0, 0.4286, 1.0, 0.4286, 0.875, 0.4286, 0.875, 0.4286, 1.0, 0.2857, 1.0, 0.2857, 0.875, 0.4376, 0.3996, 0.25, 0.49, 0.06236, 0.3996, 0.01602, 0.1966, 0.1459, 0.03377, 0.3541, 0.03377, 0.484, 0.1966, 0.2857, 0.875, 0.2857, 1.0, 0.1429, 1.0, 0.1429, 0.875, 0.1429, 0.875, 0.1429, 1.0, 2.98e-08, 1.0, 2.98e-08, 0.875, 0.75, 0.49, 0.9376, 0.3996, 0.984, 0.1966, 0.8541, 0.03377, 0.6459, 0.03377, 0.516, 0.1966, 0.5624, 0.3996, 0.1429, 0.625, 0.1429, 0.75, 2.98e-08, 0.75, 2.98e-08, 0.625, 0.2857, 0.625, 0.2857, 0.75, 0.1429, 0.75, 0.1429, 0.625, 0.4286, 0.625, 0.4286, 0.75, 0.2857, 0.75, 0.2857, 0.625, 0.5714, 0.625, 0.5714, 0.75, 0.4286, 0.75, 0.4286, 0.625, 0.7143, 0.625, 0.7143, 0.75, 0.5714, 0.75, 0.5714, 0.625, 0.8571, 0.625, 0.8571, 0.75, 0.7143, 0.75, 0.7143, 0.625, 1.0, 0.625, 1.0, 0.75, 0.8571, 0.75, 0.8571, 0.625, 0.1429, 0.75, 0.1429, 0.875, 2.98e-08, 0.875, 2.98e-08, 0.75, 0.2857, 0.75, 0.2857, 0.875, 0.1429, 0.875, 0.1429, 0.75, 0.4286, 0.75, 0.4286, 0.875, 0.2857, 0.875, 0.2857, 0.75, 0.5714, 0.75, 0.5714, 0.875, 0.4286, 0.875, 0.4286, 0.75, 0.7143, 0.75, 0.7143, 0.875, 0.5714, 0.875, 0.5714, 0.75, 0.8571, 0.75, 0.8571, 0.875, 0.7143, 0.875, 0.7143, 0.75, 1.0, 0.75, 1.0, 0.875, 0.8571, 0.875, 0.8571, 0.75, 1.0, 0.5, 1.0, 0.625, 0.8571, 0.625, 0.8571, 0.5, 0.8571, 0.5, 0.8571, 0.625, 0.7143, 0.625, 0.7143, 0.5, 0.7143, 0.5, 0.7143, 0.625, 0.5714, 0.625, 0.5714, 0.5, 0.5714, 0.5, 0.5714, 0.625, 0.4286, 0.625, 0.4286, 0.5, 0.4286, 0.5, 0.4286, 0.625, 0.2857, 0.625, 0.2857, 0.5, 0.2857, 0.5, 0.2857, 0.625, 0.1429, 0.625, 0.1429, 0.5, 0.1429, 0.5, 0.1429, 0.625, 2.98e-08, 0.625, 2.98e-08, 0.5])
me_cylinder_003.materials.append(mat_trunk)
me_cylinder_003.update()
me_cone_012 = bpy.data.meshes.new('Cone.012')
me_cone_012.from_pydata([(-0.08482, 0.9675, -1.251), (0.7818, 0.6235, -1.0), (0.824, -0.3148, -1.245), (0.2405, -0.7773, -0.8078), (-0.5424, -0.6012, -1.194), (-0.8815, -0.08106, -0.9804), (-0.9088, 0.4831, -1.304), (0.0, 0.0, 1.0), (-0.02283, 0.03267, -0.362)], [], [(0, 7, 1), (1, 7, 2), (2, 7, 3), (3, 7, 4), (4, 7, 5), (5, 7, 6), (6, 7, 0), (4, 5, 8), (6, 8, 5), (0, 8, 6), (1, 8, 0), (2, 8, 1), (3, 8, 2), (4, 8, 3)])
_uv = me_cone_012.uv_layers.new(name='UVMap')
_uv.uv.foreach_set('vector', [0.25, 0.49, 0.25, 0.25, 0.4376, 0.3996, 0.4376, 0.3996, 0.25, 0.25, 0.484, 0.1966, 0.484, 0.1966, 0.25, 0.25, 0.3541, 0.03377, 0.3541, 0.03377, 0.25, 0.25, 0.1459, 0.03377, 0.1459, 0.03377, 0.25, 0.25, 0.01602, 0.1966, 0.01602, 0.1966, 0.25, 0.25, 0.06236, 0.3996, 0.06236, 0.3996, 0.25, 0.25, 0.25, 0.49, 0.1459, 0.03377, 0.01602, 0.1966, 0.0, 0.0, 0.06236, 0.3996, 0.0, 0.0, 0.01602, 0.1966, 0.25, 0.49, 0.0, 0.0, 0.06236, 0.3996, 0.4376, 0.3996, 0.0, 0.0, 0.25, 0.49, 0.484, 0.1966, 0.0, 0.0, 0.4376, 0.3996, 0.3541, 0.03377, 0.0, 0.0, 0.484, 0.1966, 0.1459, 0.03377, 0.0, 0.0, 0.3541, 0.03377])
me_cone_012.materials.append(mat_tree)
me_cone_012.update()
me_cone_013 = bpy.data.meshes.new('Cone.013')
me_cone_013.from_pydata([(-0.08482, 0.9675, -1.251), (0.7818, 0.6235, -1.0), (0.824, -0.3148, -1.245), (0.3545, -0.8983, -1.156), (-0.5101, -0.6695, -1.11), (-0.6344, -0.2364, -0.9984), (-0.6897, 0.5582, -1.329), (0.0, 0.0, 1.0), (-0.02283, 0.03267, -0.362)], [], [(0, 7, 1), (1, 7, 2), (2, 7, 3), (3, 7, 4), (4, 7, 5), (5, 7, 6), (6, 7, 0), (4, 5, 8), (6, 8, 5), (0, 8, 6), (1, 8, 0), (2, 8, 1), (3, 8, 2), (4, 8, 3)])
_uv = me_cone_013.uv_layers.new(name='UVMap')
_uv.uv.foreach_set('vector', [0.25, 0.49, 0.25, 0.25, 0.4376, 0.3996, 0.4376, 0.3996, 0.25, 0.25, 0.484, 0.1966, 0.484, 0.1966, 0.25, 0.25, 0.3541, 0.03377, 0.3541, 0.03377, 0.25, 0.25, 0.1459, 0.03377, 0.1459, 0.03377, 0.25, 0.25, 0.01602, 0.1966, 0.01602, 0.1966, 0.25, 0.25, 0.06236, 0.3996, 0.06236, 0.3996, 0.25, 0.25, 0.25, 0.49, 0.1459, 0.03377, 0.01602, 0.1966, 0.0, 0.0, 0.06236, 0.3996, 0.0, 0.0, 0.01602, 0.1966, 0.25, 0.49, 0.0, 0.0, 0.06236, 0.3996, 0.4376, 0.3996, 0.0, 0.0, 0.25, 0.49, 0.484, 0.1966, 0.0, 0.0, 0.4376, 0.3996, 0.3541, 0.03377, 0.0, 0.0, 0.484, 0.1966, 0.1459, 0.03377, 0.0, 0.0, 0.3541, 0.03377])
me_cone_013.materials.append(mat_tree)
me_cone_013.update()
me_cone_014 = bpy.data.meshes.new('Cone.014')
me_cone_014.from_pydata([(-0.08482, 0.9675, -1.251), (0.7399, 0.6967, -1.304), (0.7774, -0.3876, -1.46), (0.275, -0.8611, -1.043), (-0.496, -0.6276, -1.329), (-0.8773, -0.08445, -0.9409), (-0.7732, 0.6221, -1.164), (0.0, 0.0, 1.0), (-0.02283, 0.03267, -0.362), (0.7479, 0.1536, -1.052)], [], [(0, 7, 1), (1, 7, 2, 9), (2, 7, 3), (3, 7, 4), (4, 7, 5), (5, 7, 6), (6, 7, 0), (4, 5, 8), (6, 8, 5), (0, 8, 6), (1, 8, 0), (2, 8, 1, 9), (3, 8, 2), (4, 8, 3)])
_uv = me_cone_014.uv_layers.new(name='UVMap')
_uv.uv.foreach_set('vector', [0.25, 0.49, 0.25, 0.25, 0.4376, 0.3996, 0.4376, 0.3996, 0.25, 0.25, 0.484, 0.1966, 0.4608, 0.2981, 0.484, 0.1966, 0.25, 0.25, 0.3541, 0.03377, 0.3541, 0.03377, 0.25, 0.25, 0.1459, 0.03377, 0.1459, 0.03377, 0.25, 0.25, 0.01602, 0.1966, 0.01602, 0.1966, 0.25, 0.25, 0.06236, 0.3996, 0.06236, 0.3996, 0.25, 0.25, 0.25, 0.49, 0.1459, 0.03377, 0.01602, 0.1966, 0.0, 0.0, 0.06236, 0.3996, 0.0, 0.0, 0.01602, 0.1966, 0.25, 0.49, 0.0, 0.0, 0.06236, 0.3996, 0.4376, 0.3996, 0.0, 0.0, 0.25, 0.49, 0.484, 0.1966, 0.0, 0.0, 0.4376, 0.3996, 0.4608, 0.2981, 0.3541, 0.03377, 0.0, 0.0, 0.484, 0.1966, 0.1459, 0.03377, 0.0, 0.0, 0.3541, 0.03377])
me_cone_014.materials.append(mat_tree)
me_cone_014.update()

# ---- objects
ob_cone = bpy.data.objects.new('Cone', me_cone)
ob_cone_001 = bpy.data.objects.new('Cone.001', me_cone_001)
ob_cone_002 = bpy.data.objects.new('Cone.002', me_cone_002)
ob_cone_003 = bpy.data.objects.new('Cone.003', me_cone_003)
ob_trunk = bpy.data.objects.new('Trunk', me_cylinder)
ob_leaves = bpy.data.objects.new('Leaves', None)
ob_tree1 = bpy.data.objects.new('Tree1', None)
ob_treeclump = bpy.data.objects.new('TreeClump', None)
ob_trunk_001 = bpy.data.objects.new('Trunk.001', me_cylinder_001)
ob_tree2 = bpy.data.objects.new('Tree2', None)
ob_leaves_001 = bpy.data.objects.new('Leaves.001', None)
ob_cone_004 = bpy.data.objects.new('Cone.004', me_cone_004)
ob_cone_005 = bpy.data.objects.new('Cone.005', me_cone_005)
ob_cone_007 = bpy.data.objects.new('Cone.007', me_cone_007)
ob_trunk_002 = bpy.data.objects.new('Trunk.002', me_cylinder_002)
ob_tree3 = bpy.data.objects.new('Tree3', None)
ob_leaves_002 = bpy.data.objects.new('Leaves.002', None)
ob_cone_008 = bpy.data.objects.new('Cone.008', me_cone_008)
ob_cone_009 = bpy.data.objects.new('Cone.009', me_cone_009)
ob_cone_010 = bpy.data.objects.new('Cone.010', me_cone_010)
ob_cone_011 = bpy.data.objects.new('Cone.011', me_cone_011)
ob_trunk_003 = bpy.data.objects.new('Trunk.003', me_cylinder_003)
ob_tree4 = bpy.data.objects.new('Tree4', None)
ob_leaves_003 = bpy.data.objects.new('Leaves.003', None)
ob_cone_012 = bpy.data.objects.new('Cone.012', me_cone_012)
ob_cone_013 = bpy.data.objects.new('Cone.013', me_cone_013)
ob_cone_014 = bpy.data.objects.new('Cone.014', me_cone_014)

# ---- transforms, parenting, visibility, modifiers, constraints
ob_cone.parent = ob_leaves
ob_cone.location = (-0.006874, 0.1199, 3.557)
ob_cone.rotation_euler = (-0.0741, 0.004679, -0.005964)
ob_cone.scale = (0.4094, 0.4094, 0.5944)
ob_cone_001.parent = ob_leaves
ob_cone_001.location = (-0.02104, 0.1139, 2.844)
ob_cone_001.rotation_euler = (0.01982, 0.07764, 3.563)
ob_cone_001.scale = (0.6692, 0.6699, 0.5737)
ob_cone_002.parent = ob_leaves
ob_cone_002.location = (0.02546, 0.1264, 2.372)
ob_cone_002.rotation_euler = (-0.0639, 0.02421, 2.235)
ob_cone_002.scale = (0.8329, 0.8329, 0.715)
ob_cone_003.parent = ob_leaves
ob_cone_003.location = (0.05781, 0.1113, 1.573)
ob_cone_003.rotation_euler = (0.04674, 0.0003952, 1.977)
ob_cone_003.scale = (1.057, 1.057, 0.4823)
ob_trunk.parent = ob_tree1
ob_trunk.location = (0.0, 0.0, 0.6359)
ob_trunk.scale = (0.1886, 0.1886, 0.6347)
ob_leaves.parent = ob_tree1
ob_leaves.location = (0.0, 0.0, 0.0)
ob_tree1.parent = ob_treeclump
ob_tree1.location = (-0.259, 0.0, 0.0)
ob_tree1.scale = (0.3738, 0.3738, 0.3738)
ob_treeclump.location = (0.0, 0.0, 0.0)
ob_trunk_001.parent = ob_tree2
ob_trunk_001.location = (0.0, 0.0, 0.0)
ob_tree2.parent = ob_treeclump
ob_tree2.location = (0.0, 0.0, 0.0)
ob_leaves_001.parent = ob_tree2
ob_leaves_001.location = (0.0, 0.0, 0.0)
ob_cone_004.parent = ob_leaves_001
ob_cone_004.location = (0.0, 0.0, 0.0)
ob_cone_005.parent = ob_leaves_001
ob_cone_005.location = (0.0, 0.0, 0.0)
ob_cone_007.parent = ob_leaves_001
ob_cone_007.location = (0.0, 0.0, -0.1404)
ob_trunk_002.parent = ob_tree3
ob_trunk_002.location = (0.0, 0.0, 0.2377)
ob_trunk_002.scale = (0.0705, 0.0705, 0.2372)
ob_tree3.parent = ob_treeclump
ob_tree3.location = (0.1717, 0.04724, -0.005043)
ob_tree3.rotation_euler = (-0.03601, 0.1241, -0.0195)
ob_tree3.scale = (0.5059, 0.5022, 0.717)
ob_leaves_002.parent = ob_tree3
ob_leaves_002.location = (0.0, 0.0, 0.0)
ob_leaves_002.scale = (0.3738, 0.3738, 0.3738)
ob_cone_008.parent = ob_leaves_002
ob_cone_008.location = (0.05781, 0.1113, 1.573)
ob_cone_008.rotation_euler = (0.04674, 0.0003952, 1.977)
ob_cone_008.scale = (1.057, 1.057, 0.4823)
ob_cone_009.parent = ob_leaves_002
ob_cone_009.location = (-0.2157, 0.1084, 2.384)
ob_cone_009.rotation_euler = (-0.2082, 0.1125, 2.218)
ob_cone_009.scale = (0.8329, 0.8329, 0.715)
ob_cone_010.parent = ob_leaves_002
ob_cone_010.location = (-0.3755, 0.08089, 2.847)
ob_cone_010.rotation_euler = (0.1335, 0.2584, 3.673)
ob_cone_010.scale = (0.6283, 0.656, 0.4614)
ob_cone_011.parent = ob_leaves_002
ob_cone_011.location = (-0.4737, 0.05527, 3.313)
ob_cone_011.rotation_euler = (-0.00792, -0.1454, 0.0242)
ob_cone_011.scale = (0.4823, 0.4829, 0.4771)
ob_trunk_003.parent = ob_tree4
ob_trunk_003.location = (0.01182, 0.02555, 0.2282)
ob_trunk_003.rotation_euler = (0.03255, -0.104, 0.0246)
ob_trunk_003.scale = (0.03865, 0.0379, 0.2719)
ob_tree4.parent = ob_treeclump
ob_tree4.location = (0.1039, -0.1464, 0.008776)
ob_tree4.rotation_euler = (-0.03601, 0.1241, -0.0195)
ob_tree4.scale = (0.2929, 0.292, 0.2672)
ob_leaves_003.parent = ob_tree4
ob_leaves_003.location = (0.0, 0.0, 0.0)
ob_leaves_003.scale = (0.3738, 0.3738, 0.3738)
ob_cone_012.parent = ob_leaves_003
ob_cone_012.location = (-0.4217, 0.151, 3.258)
ob_cone_012.rotation_euler = (-0.00792, -0.1454, 0.0242)
ob_cone_012.scale = (0.2951, 0.2952, 0.4601)
ob_cone_013.parent = ob_leaves_003
ob_cone_013.location = (-0.3487, 0.1998, 2.758)
ob_cone_013.rotation_euler = (0.2076, 0.1896, 3.697)
ob_cone_013.scale = (0.3691, 0.3513, 0.6565)
ob_cone_014.parent = ob_leaves_003
ob_cone_014.location = (-0.172, 0.1211, 2.001)
ob_cone_014.rotation_euler = (-0.1264, 0.1395, 2.238)
ob_cone_014.scale = (0.4834, 0.4843, 0.7326)

# ---- collection membership
col_collection.objects.link(ob_cone)
col_collection.objects.link(ob_cone_001)
col_collection.objects.link(ob_cone_002)
col_collection.objects.link(ob_cone_003)
col_collection.objects.link(ob_trunk)
col_collection.objects.link(ob_leaves)
col_collection.objects.link(ob_tree1)
col_collection.objects.link(ob_treeclump)
col_collection.objects.link(ob_trunk_001)
col_collection.objects.link(ob_tree2)
col_collection.objects.link(ob_leaves_001)
col_collection.objects.link(ob_cone_004)
col_collection.objects.link(ob_cone_005)
col_collection.objects.link(ob_cone_007)
col_collection.objects.link(ob_trunk_002)
col_collection.objects.link(ob_tree3)
col_collection.objects.link(ob_leaves_002)
col_collection.objects.link(ob_cone_008)
col_collection.objects.link(ob_cone_009)
col_collection.objects.link(ob_cone_010)
col_collection.objects.link(ob_cone_011)
col_collection.objects.link(ob_trunk_003)
col_collection.objects.link(ob_tree4)
col_collection.objects.link(ob_leaves_003)
col_collection.objects.link(ob_cone_012)
col_collection.objects.link(ob_cone_013)
col_collection.objects.link(ob_cone_014)

# ---- scene / render settings (as saved in the file)
scene.frame_start = 1; scene.frame_end = 250; scene.frame_set(1)
scene.render.engine = 'BLENDER_EEVEE_NEXT'
bpy.context.view_layer.update()

# ---- added for rendering (the .blend has no active camera and no usable light): camera, sun
cam_auto = bpy.data.cameras.new('AutoCamera')
cam_auto.lens = 50.0
cam_auto.sensor_width = 36.0
cam_auto.clip_end = 1000.0
ob_auto_camera = bpy.data.objects.new('AutoCamera', cam_auto)
scene.collection.objects.link(ob_auto_camera)
ob_auto_camera.location = (1.91488, -2.45597, 2.40511)
ob_auto_camera.rotation_euler = (1.09748, -7.21219e-08, 0.694738)
scene.camera = ob_auto_camera
light_auto_sun = bpy.data.lights.new('AutoSun', 'SUN')
light_auto_sun.energy = 3.0
light_auto_sun.angle = 0.0523599
ob_auto_sun = bpy.data.objects.new('AutoSun', light_auto_sun)
scene.collection.objects.link(ob_auto_sun)
ob_auto_sun.rotation_euler = (0.872665, 0.174533, 0.523599)
bpy.context.view_layer.update()
